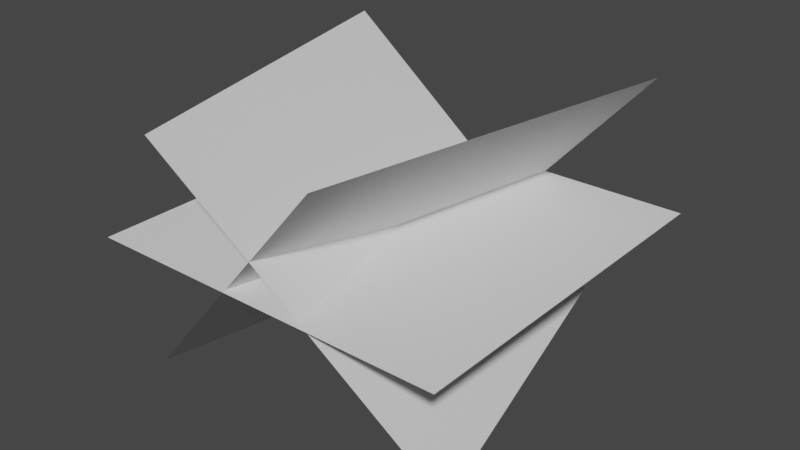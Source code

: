 # Source: grassClup.blend  (saved by Blender 3.3.6; exported with 4.5.12 LTS)
import bpy
from mathutils import Matrix  # noqa: F401  (used for matrix-valued properties, if any)

bpy.ops.wm.read_factory_settings(use_empty=True)
scene = bpy.context.scene
scene.name = 'Scene'

# ---- collections
col_collection = bpy.data.collections.new('Collection'); scene.collection.children.link(col_collection)

# ---- world
world_world = bpy.data.worlds.new('World'); scene.world = world_world
world_world.use_nodes = True; world_world.node_tree.nodes.clear()
_N = world_world.node_tree.nodes; _L = world_world.node_tree.links
n0 = _N.new('ShaderNodeOutputWorld'); n0.name = 'World Output'; n0.location = (300, 300)
n1 = _N.new('ShaderNodeBackground'); n1.name = 'Background'; n1.location = (10, 300)
n1.inputs[0].default_value = (0.05088, 0.05088, 0.05088, 1.0)
_L.new(n1.outputs[0], n0.inputs[0])
n0.is_active_output = True
world_world.color = (0.05088, 0.05088, 0.05088)
world_world.use_sun_shadow = False
world_world.sun_shadow_jitter_overblur = 0.0

# ---- meshes
me_grass = bpy.data.meshes.new('Grass')
me_grass.from_pydata([(-0.08665, -0.08489, -0.07282), (0.04793, -0.1113, 0.07275), (-0.04809, 0.1114, -0.07282), (0.08649, 0.08492, 0.07275), (0.09968, 0.1, -6.461e-05), (-0.1003, 0.1, -6.461e-05), (0.09968, -0.1, -6.461e-05), (-0.1003, -0.1, -6.461e-05), (-0.04271, -0.1142, 0.07293), (0.09124, -0.07982, -0.07156), (-0.09244, 0.07951, 0.07293), (0.04151, 0.1139, -0.07156)], [], [(0, 1, 3, 2), (7, 6, 4, 5), (8, 9, 11, 10)])
_uv = me_grass.uv_layers.new(name='UVMap')
_uv.uv.foreach_set('vector', [0.0, 0.0, 1.0, 0.0, 1.0, 1.0, 0.0, 1.0, 0.0, 0.0, 1.0, 0.0, 1.0, 1.0, 0.0, 1.0, 0.005118, 0.0, 1.005, 0.0, 1.005, 1.0, 0.005118, 1.0])
me_grass.update()

# ---- objects
ob_plane = bpy.data.objects.new('Plane', me_grass)

# ---- transforms, parenting, visibility, modifiers, constraints
ob_plane.location = (0.0, 0.0, 0.0)

# ---- collection membership
col_collection.objects.link(ob_plane)

# ---- scene / render settings (as saved in the file)
scene.frame_start = 1; scene.frame_end = 250; scene.frame_set(0)
scene.render.engine = 'BLENDER_EEVEE_NEXT'
scene.cycles.sampling_pattern = 'TABULATED_SOBOL'
scene.cycles.use_light_tree = False
scene.view_settings.view_transform = 'Filmic'
bpy.context.view_layer.update()

# ---- added for rendering (the .blend has no active camera and no usable light): camera, sun
cam_auto = bpy.data.cameras.new('AutoCamera')
cam_auto.lens = 50.0
cam_auto.sensor_width = 36.0
cam_auto.clip_end = 1000.0
ob_auto_camera = bpy.data.objects.new('AutoCamera', cam_auto)
scene.collection.objects.link(ob_auto_camera)
ob_auto_camera.location = (0.311078, -0.373827, 0.24917)
ob_auto_camera.rotation_euler = (1.09748, -7.21219e-08, 0.694738)
scene.camera = ob_auto_camera
light_auto_sun = bpy.data.lights.new('AutoSun', 'SUN')
light_auto_sun.energy = 3.0
light_auto_sun.angle = 0.0523599
ob_auto_sun = bpy.data.objects.new('AutoSun', light_auto_sun)
scene.collection.objects.link(ob_auto_sun)
ob_auto_sun.rotation_euler = (0.872665, 0.174533, 0.523599)
bpy.context.view_layer.update()
